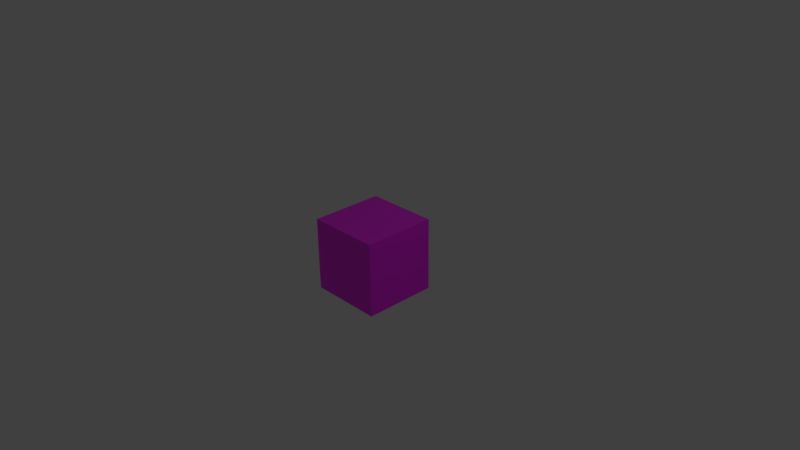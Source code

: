 # Source: cuboDeFora.blend  (saved by Blender 2.81.16; exported with 4.5.12 LTS)
import bpy
from mathutils import Matrix  # noqa: F401  (used for matrix-valued properties, if any)

bpy.ops.wm.read_factory_settings(use_empty=True)
scene = bpy.context.scene
scene.name = 'Scene'

# ---- collections
col_collection_1 = bpy.data.collections.new('Collection 1'); scene.collection.children.link(col_collection_1)

# ---- images (referenced by path relative to the original .blend; pixels are not part of the script)
import os
ASSET_DIR = os.environ.get("B2B_ASSET_DIR", "")  # directory of the original .blend (textures are referenced by path, not embedded)
HERE = os.path.dirname(os.path.abspath(__file__))  # packed textures are extracted next to this script under _unpacked/

def load_image(name, relpath, width, height, colorspace="sRGB"):
    """Load a texture the original file referenced (path relative to the .blend, or extracted next to this script)."""
    p = next((c for c in (os.path.join(HERE, relpath), os.path.join(ASSET_DIR, relpath)) if relpath and os.path.exists(c)), "")
    if p:
        img = bpy.data.images.load(p, check_existing=True)
        img.name = name
    else:  # same state as the original file: an image datablock whose file is absent (Cycles renders it pink)
        img = bpy.data.images.new(name, width, height)
        img.source = "FILE"
        img.filepath = "//" + (relpath or name)
    img.colorspace_settings.name = colorspace
    return img
img_bloco_png_001 = load_image('bloco.png.001', 'bloco.png', 1024, 1024, 'sRGB')

# ---- materials (node trees are filled in below, after node groups)
mat_materialdocubodefora = bpy.data.materials.new('MaterialDoCuboDeFora')
mat_materialdocubodefora.alpha_threshold = 0.0
mat_materialdocubodefora.use_transparent_shadow = False
mat_materialdocubodefora.roughness = 0.5
mat_materialdocubodefora.line_color = (0.0, 0.0, 0.0, 1.0)

# ---- material node trees
mat_materialdocubodefora.use_nodes = True; mat_materialdocubodefora.node_tree.nodes.clear()
_N = mat_materialdocubodefora.node_tree.nodes; _L = mat_materialdocubodefora.node_tree.links
n0 = _N.new('ShaderNodeOutputMaterial'); n0.name = 'Material Output'; n0.location = (300, 300)
n1 = _N.new('ShaderNodeBsdfPrincipled'); n1.name = 'Principled BSDF'; n1.location = (10, 300)
n1.distribution = 'GGX'
n1.subsurface_method = 'BURLEY'
n1.inputs[3].default_value = 1.45
n1.inputs[27].default_value = (0.0, 0.0, 0.0, 1.0)
n1.inputs[28].default_value = 1.0
n2 = _N.new('ShaderNodeTexImage'); n2.name = 'Image Texture'; n2.location = (-280, 280)
n2.image = img_bloco_png_001
_L.new(n1.outputs[0], n0.inputs[0])
_L.new(n2.outputs[0], n1.inputs[0])
n0.is_active_output = True

# ---- world
world_world = bpy.data.worlds.new('World'); scene.world = world_world
world_world.color = (0.05088, 0.05088, 0.05088)
world_world.use_sun_shadow = False
world_world.sun_shadow_jitter_overblur = 0.0
world_world.cycles.sampling_method = 'MANUAL'
world_world.cycles.sample_map_resolution = 256

# ---- cameras
cam_camera = bpy.data.cameras.new('Camera')
cam_camera.clip_end = 100.0
cam_camera.lens = 35.0
cam_camera.sensor_width = 32.0
cam_camera.sensor_height = 18.0
cam_camera.ortho_scale = 7.314
cam_camera.dof.focus_distance = 0.0
cam_camera.dof.aperture_fstop = 128.0

# ---- lights
light_lamp = bpy.data.lights.new('Lamp', 'POINT')
light_lamp.transmission_factor = 0.0
light_lamp.cutoff_distance = 30.0
light_lamp.energy = 100.0
light_lamp.shadow_buffer_clip_start = 1.001
light_lamp.shadow_soft_size = 0.1
light_lamp.shadow_maximum_resolution = 0.006
light_lamp.use_absolute_resolution = True
light_lamp.cycles.use_multiple_importance_sampling = False

# ---- meshes
me_cube = bpy.data.meshes.new('Cube')
me_cube.from_pydata([(0.5, 0.5, -0.5), (0.5, -0.5, -0.5), (-0.5, -0.5, -0.5), (-0.5, 0.5, -0.5), (0.5, 0.5, 0.5), (0.5, -0.5, 0.5), (-0.5, -0.5, 0.5), (-0.5, 0.5, 0.5)], [], [(0, 1, 2, 3), (4, 7, 6, 5), (0, 4, 5, 1), (1, 5, 6, 2), (2, 6, 7, 3), (4, 0, 3, 7)])
_uv = me_cube.uv_layers.new(name='UVMap')
_uv.uv.foreach_set('vector', [0.1452, 0.3549, 0.1452, 8.031e-05, 0.5, 8.048e-05, 0.5, 0.3549, 0.1452, 0.5, 0.5, 0.5, 0.5, 0.8548, 0.1452, 0.8548, 8.031e-05, 0.5, 0.1452, 0.5, 0.1452, 0.8548, 8.031e-05, 0.8548, 0.1452, 0.9999, 0.1452, 0.8548, 0.5, 0.8548, 0.5, 0.9999, 0.6451, 0.8548, 0.5, 0.8548, 0.5, 0.5, 0.6451, 0.5, 0.1452, 0.5, 0.1452, 0.3549, 0.5, 0.3549, 0.5, 0.5])
me_cube.materials.append(mat_materialdocubodefora)
me_cube.use_remesh_preserve_volume = False
me_cube.use_remesh_preserve_attributes = False
me_cube.use_mirror_vertex_groups = False
me_cube.update()

# ---- objects
ob_cube = bpy.data.objects.new('Cube', me_cube)
ob_lamp = bpy.data.objects.new('Lamp', light_lamp)
ob_camera = bpy.data.objects.new('Camera', cam_camera)

# ---- transforms, parenting, visibility, modifiers, constraints
ob_cube.location = (0.0, 0.0, 0.0)
ob_cube.lock_rotations_4d = False
ob_cube.empty_display_type = 'ARROWS'
ob_cube.lineart.crease_threshold = 0.0
ob_lamp.location = (4.076, 1.005, 5.904)
ob_lamp.rotation_euler = (0.6503, 0.05522, 1.866)
ob_lamp.lock_rotations_4d = False
ob_lamp.empty_display_type = 'ARROWS'
ob_lamp.color = (0.0, 0.0, 0.0, 0.0)
ob_lamp.lineart.crease_threshold = 0.0
ob_camera.location = (7.481, -6.508, 5.344)
ob_camera.rotation_euler = (1.109, 0.01082, 0.8149)
ob_camera.lock_rotations_4d = False
ob_camera.empty_display_type = 'ARROWS'
ob_camera.color = (0.0, 0.0, 0.0, 0.0)
ob_camera.display_type = 'WIRE'
ob_camera.lineart.crease_threshold = 0.0

# ---- collection membership
col_collection_1.objects.link(ob_cube)
col_collection_1.objects.link(ob_lamp)
col_collection_1.objects.link(ob_camera)

# ---- scene / render settings (as saved in the file)
scene.camera = ob_camera
scene.frame_start = 1; scene.frame_end = 250; scene.frame_set(45)
scene.render.engine = 'BLENDER_EEVEE_NEXT'
scene.render.resolution_percentage = 50
scene.render.dither_intensity = 0.0
scene.cycles.use_denoising = False
scene.cycles.samples = 10
scene.cycles.sampling_pattern = 'TABULATED_SOBOL'
scene.cycles.light_sampling_threshold = 0.0
scene.cycles.use_adaptive_sampling = False
scene.cycles.use_light_tree = False
scene.cycles.blur_glossy = 0.0
scene.cycles.pixel_filter_type = 'GAUSSIAN'
scene.cycles.sample_clamp_indirect = 0.0
scene.view_settings.view_transform = 'Standard'
bpy.context.view_layer.update()
